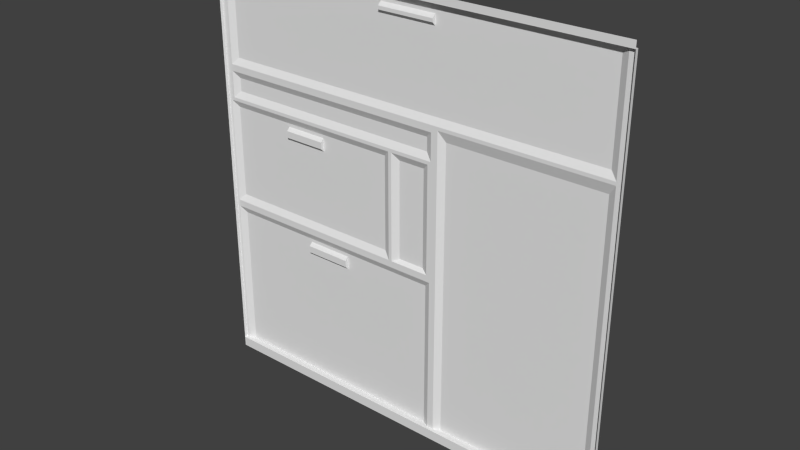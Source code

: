 # Source: maint1_2.blend  (saved by Blender 2.76.0; exported with 4.5.12 LTS)
import bpy
from mathutils import Matrix  # noqa: F401  (used for matrix-valued properties, if any)

bpy.ops.wm.read_factory_settings(use_empty=True)
scene = bpy.context.scene
scene.name = 'Scene'

# ---- collections
col_collection_1 = bpy.data.collections.new('Collection 1'); scene.collection.children.link(col_collection_1)

# ---- materials (node trees are filled in below, after node groups)
mat_maint1_2 = bpy.data.materials.new('maint1_2')
mat_maint1_2.alpha_threshold = 0.0
mat_maint1_2.use_transparent_shadow = False
mat_maint1_2.roughness = 0.5

# ---- material node trees

# ---- world
world_world = bpy.data.worlds.new('World'); scene.world = world_world
world_world.color = (0.05088, 0.05088, 0.05088)
world_world.use_sun_shadow = False
world_world.sun_shadow_jitter_overblur = 0.0
world_world.cycles.sampling_method = 'MANUAL'
world_world.cycles.sample_map_resolution = 256

# ---- meshes
me_maint1_2_meshdata = bpy.data.meshes.new('maint1_2_meshdata')
me_maint1_2_meshdata.from_pydata([(1.28, -1.28, -1.28), (-1.28, -1.28, -1.28), (1.28, -1.28, 1.28), (-1.28, -1.28, 1.28), (-1.28, -1.28, 1.24), (1.28, -1.28, 1.24), (1.28, -1.28, -1.22), (-1.28, -1.28, -1.22), (-1.24, -1.26, 1.24), (-1.2, -1.26, 1.24), (-1.28, -1.26, 1.24), (1.2, -1.24, 1.2), (-1.24, -1.26, 1.2), (-1.22, -1.26, 1.2), (-1.2, -1.24, 1.2), (-1.2, -1.24, 1.18), (-0.14, -1.26, 1.16), (-0.14, -1.26, 1.14), (1.28, -1.26, 1.24), (1.2, -1.26, 1.24), (1.24, -1.26, 1.24), (1.28, -1.26, -1.22), (-1.28, -1.26, -1.22), (-1.26, -1.26, -1.22), (0.2801, -1.24, -1.22), (1.2, -1.24, -1.22), (-1.22, -1.24, -1.22), (1.24, -1.26, -1.22), (0.16, -1.24, -1.22), (0.2401, -1.26, -1.22), (0.2, -1.26, -1.22), (0.2, -1.24, 1.18), (-1.22, -1.24, -0.32), (0.16, -1.24, -0.32), (-1.26, -1.26, -0.2399), (0.14, -1.24, -0.2198), (-0.08002, -1.26, -0.2399), (1.2, -1.24, 0.54), (-0.06002, -1.26, 0.58), (-0.02001, -1.26, 0.58), (-1.2, -1.24, 0.36), (-1.26, -1.26, -0.2799), (0.16, -1.24, 0.54), (0.2, -1.26, 0.58), (-0.06002, -1.26, 0.62), (-0.02001, -1.26, 0.62), (0.2, -1.26, -0.2799), (-1.2, -1.24, 0.54), (1.2, -1.24, 0.6601), (-1.2, -1.24, 0.6601), (0.18, -1.26, -0.2399), (0.2801, -1.24, 0.54), (0.2401, -1.26, 0.6), (1.24, -1.26, 0.6), (1.24, -1.26, 0.62), (1.2, -1.26, 0.62), (-1.24, -1.26, 0.58), (-1.24, -1.26, 0.62), (-1.22, -1.24, 0.36), (0.2, -1.26, 0.42), (0.16, -1.24, 0.46), (0.14, -1.24, 0.36), (-1.2, -1.24, 0.46), (-1.24, -1.26, 0.42), (-1.26, -1.26, 0.4), (1.2, -1.24, 0.46), (1.24, -1.26, 0.46), (0.2801, -1.24, 0.46), (0.2401, -1.26, 0.46), (-0.02001, -1.26, -0.2399), (-0.02001, -1.24, -0.2198), (-0.12, -1.24, 0.34), (-0.12, -1.24, 0.36), (-0.02001, -1.26, -0.2799), (-0.06002, -1.26, -0.2799), (0.18, -1.26, 0.4), (-0.02001, -1.24, 0.36), (-0.06002, -1.26, 0.4), (-0.08002, -1.26, 0.4), (-0.06002, -1.26, -0.2399), (-0.08002, -1.24, -0.32), (-0.06002, -1.24, 1.2), (-0.06002, -1.24, 1.18), (-1.22, -1.24, -0.2), (-0.12, -1.24, -0.2), (-0.4, -1.26, 0.42), (-0.4, -1.26, 0.4), (-0.14, -1.24, 1.18), (0.2, -1.24, 1.12), (-0.14, -1.24, 1.12), (0.2, -1.26, 1.14), (0.2, -1.26, 1.16), (-0.82, -1.26, 0.42), (-0.82, -1.26, 0.4), (-0.82, -1.24, 0.34), (-0.6799, -1.24, -0.32), (-0.5601, -1.24, 0.34), (-0.82, -1.24, 0.2601), (-0.5601, -1.24, 0.2601), (-0.5601, -1.26, 0.2801), (-0.5601, -1.26, 0.3201), (-0.4, -1.24, -0.34), (-0.6799, -1.24, -0.34), (-0.4, -1.24, -0.42), (-0.6799, -1.24, -0.42), (-0.4, -1.26, -0.4), (-0.4, -1.26, -0.36), (-0.6799, -1.26, -0.36), (-0.82, -1.26, 0.2801), (-0.82, -1.26, 0.3201), (-0.6799, -1.26, -0.4)], [], [(21, 18, 5), (80, 95, 74), (16, 82, 91), (21, 6, 27), (96, 40, 72), (37, 51, 53), (26, 28, 7), (28, 30, 7), (10, 64, 34), (88, 31, 11), (84, 71, 36), (21, 27, 66), (106, 107, 101), (14, 81, 87), (1, 7, 6), (73, 33, 80), (12, 57, 10), (3, 2, 5), (7, 22, 23), (110, 107, 105), (88, 90, 91), (87, 16, 17), (59, 43, 68), (39, 38, 44), (42, 43, 59), (32, 102, 104), (48, 11, 54), (68, 29, 46), (84, 83, 98), (85, 92, 62), (77, 75, 76), (73, 46, 33), (11, 48, 88), (9, 8, 4), (23, 26, 7), (88, 89, 90), (5, 18, 20), (56, 63, 64), (31, 81, 11), (88, 48, 89), (7, 30, 6), (80, 101, 95), (103, 28, 26), (55, 53, 52), (22, 10, 34), (31, 82, 81), (55, 54, 53), (58, 64, 40), (43, 52, 68), (30, 29, 6), (41, 34, 36), (26, 104, 103), (41, 74, 95), (13, 12, 8), (31, 91, 82), (15, 87, 89), (11, 19, 20), (110, 104, 107), (49, 89, 48), (95, 102, 32), (25, 65, 27), (49, 48, 45), (0, 1, 6), (93, 86, 72), (59, 50, 75), (52, 51, 68), (54, 55, 48), (65, 37, 66), (75, 77, 59), (43, 39, 45), (56, 47, 63), (11, 20, 54), (45, 39, 44), (16, 87, 82), (107, 102, 101), (74, 41, 36), (79, 36, 78), (18, 21, 66), (47, 38, 42), (67, 65, 25), (83, 40, 97), (98, 99, 96), (101, 80, 103), (60, 42, 59), (78, 86, 85), (47, 62, 63), (59, 68, 50), (29, 24, 27), (57, 56, 64), (37, 53, 66), (20, 19, 5), (82, 87, 81), (97, 98, 83), (75, 61, 76), (98, 97, 99), (57, 44, 56), (8, 10, 4), (107, 106, 105), (48, 55, 45), (78, 72, 86), (42, 38, 39), (26, 32, 104), (85, 62, 60), (34, 83, 84), (41, 22, 34), (56, 38, 47), (31, 88, 91), (67, 51, 37), (41, 32, 23), (78, 36, 71), (9, 19, 81), (68, 46, 50), (58, 40, 83), (28, 33, 30), (100, 109, 96), (60, 62, 47), (98, 71, 84), (29, 30, 46), (51, 67, 68), (74, 79, 69), (61, 35, 70), (63, 93, 64), (76, 70, 79), (74, 73, 80), (69, 70, 35), (64, 93, 40), (29, 68, 24), (101, 102, 95), (14, 13, 8), (65, 66, 27), (50, 35, 61), (12, 13, 15), (51, 52, 53), (90, 17, 91), (57, 12, 49), (92, 93, 63), (39, 43, 42), (63, 62, 92), (42, 60, 47), (96, 94, 40), (7, 4, 22), (73, 74, 69), (77, 78, 59), (41, 23, 22), (97, 108, 99), (19, 4, 5), (4, 3, 5), (96, 71, 98), (72, 71, 96), (77, 79, 78), (103, 104, 105), (89, 17, 90), (4, 10, 22), (78, 85, 59), (33, 28, 80), (10, 57, 64), (8, 12, 10), (89, 87, 17), (99, 108, 100), (69, 79, 70), (95, 32, 41), (73, 69, 50), (93, 92, 85), (14, 9, 81), (103, 105, 101), (60, 59, 85), (45, 44, 49), (108, 109, 100), (104, 110, 105), (83, 34, 58), (57, 49, 44), (17, 16, 91), (46, 73, 50), (6, 21, 5), (74, 36, 79), (37, 65, 67), (25, 24, 67), (77, 76, 79), (103, 80, 28), (49, 15, 89), (54, 18, 53), (44, 38, 56), (76, 61, 70), (27, 6, 29), (108, 97, 109), (43, 45, 52), (15, 49, 12), (18, 66, 53), (40, 94, 97), (72, 40, 93), (72, 78, 71), (54, 20, 18), (24, 25, 27), (109, 94, 96), (34, 64, 58), (13, 14, 15), (32, 26, 23), (36, 34, 84), (11, 81, 19), (68, 67, 24), (45, 55, 52), (4, 19, 9), (35, 50, 69), (75, 50, 61), (86, 93, 85), (15, 14, 87), (8, 9, 14), (99, 100, 96), (97, 94, 109), (105, 106, 101), (104, 102, 107), (33, 46, 30)])
_uv = me_maint1_2_meshdata.uv_layers.new(name='UVMap')
_uv.uv.foreach_set('vector', [0.0, 0.02339, 0.0, 0.9844, 0.0, 0.9844, 0.5386, 0.3756, 0.7632, 0.3756, 0.5311, 0.39, 0.5466, 0.9536, 0.5192, 0.9604, 0.4299, 0.9536, 0.0, 0.02339, 0.0, 0.02339, 0.01564, 0.02339, 0.7188, 0.6328, 0.9688, 0.6406, 0.5469, 0.6406, 0.03862, 0.7114, 0.3832, 0.7114, 0.02362, 0.7339, 0.9766, 0.02339, 0.4375, 0.02339, 1.0, 0.02339, 0.4375, 0.02339, 0.4219, 0.02339, 1.0, 0.02339, 1.0, 0.9844, 0.9922, 0.6563, 0.9922, 0.4063, 0.4219, 0.9375, 0.4219, 0.9609, 0.03128, 0.9687, 0.5438, 0.465, 0.5438, 0.5928, 0.5343, 0.4556, 0.0, 0.02339, 0.01564, 0.02339, 0.01564, 0.6797, 0.6562, 0.3594, 0.7656, 0.3594, 0.6562, 0.3672, 0.9688, 0.9687, 0.5234, 0.9687, 0.5547, 0.9609, 1.0, 0.0, 1.0, 0.02339, 0.0, 0.02339, 0.5161, 0.39, 0.4487, 0.3756, 0.5386, 0.3756, 0.9844, 0.9687, 0.9844, 0.7422, 1.0, 0.9844, 1.0, 1.0, 0.0, 1.0, 0.0, 0.9844, 1.0, 0.02339, 1.0, 0.02339, 0.9922, 0.02339, 0.7656, 0.3437, 0.7656, 0.3594, 0.6562, 0.3437, 0.4261, 0.9473, 0.4261, 0.9488, 0.4261, 0.9504, 0.5423, 0.9514, 0.5423, 0.9502, 0.5423, 0.949, 0.4219, 0.6641, 0.4219, 0.7266, 0.4062, 0.6797, 0.5078, 0.7266, 0.5234, 0.7266, 0.5234, 0.7422, 0.432, 0.6998, 0.4274, 0.7044, 0.4274, 0.6863, 0.9766, 0.375, 0.7656, 0.3672, 0.7656, 0.3359, 0.02975, 0.7804, 0.02975, 0.9462, 0.01716, 0.7681, 0.4062, 0.6797, 0.4062, 0.02339, 0.4219, 0.3907, 0.5469, 0.4219, 0.9766, 0.4219, 0.7188, 0.6016, 0.6692, 0.6662, 0.7878, 0.6662, 0.8952, 0.6775, 0.5092, 0.6539, 0.444, 0.6539, 0.4983, 0.643, 0.5161, 0.39, 0.4337, 0.39, 0.4487, 0.3756, 0.03128, 0.9687, 0.03128, 0.7578, 0.4219, 0.9375, 0.9688, 0.9844, 0.9844, 0.9844, 1.0, 0.9844, 0.9922, 0.02339, 0.9766, 0.02339, 1.0, 0.02339, 0.4232, 0.9378, 0.5534, 0.9378, 0.4232, 0.945, 0.0, 0.9844, 0.0, 0.9844, 0.01564, 0.9844, 0.9844, 0.7266, 0.9844, 0.6641, 0.9922, 0.6563, 0.4219, 0.9609, 0.5234, 0.9687, 0.03128, 0.9687, 0.4219, 0.9375, 0.03128, 0.7578, 0.5547, 0.9375, 1.0, 0.02339, 0.4219, 0.02339, 0.0, 0.02339, 0.5313, 0.375, 0.6562, 0.3672, 0.7656, 0.375, 0.6562, 0.3359, 0.4375, 0.02339, 0.9766, 0.02339, 0.03128, 0.7422, 0.01564, 0.7344, 0.4062, 0.7344, 1.0, 0.02339, 1.0, 0.9844, 0.9922, 0.4063, 0.4219, 0.9609, 0.5234, 0.9609, 0.5234, 0.9687, 0.03128, 0.7422, 0.01564, 0.7422, 0.01564, 0.7344, 0.9666, 0.6414, 0.9815, 0.6554, 0.9591, 0.6414, 0.4219, 0.7266, 0.4062, 0.7344, 0.4062, 0.6797, 0.4219, 0.02339, 0.4062, 0.02339, 0.0, 0.02339, 0.9922, 0.3907, 0.9922, 0.4063, 0.5313, 0.4063, 0.9766, 0.02339, 0.7656, 0.3359, 0.6562, 0.3359, 0.9803, 0.39, 0.5311, 0.39, 0.7632, 0.3756, 0.9774, 0.963, 0.9803, 0.963, 0.9803, 0.9687, 0.4299, 0.9604, 0.4299, 0.9536, 0.5192, 0.9604, 0.9688, 0.9609, 0.5547, 0.9609, 0.5547, 0.9375, 0.04467, 0.9685, 0.04467, 0.9752, 0.03796, 0.9752, 0.7454, 0.3497, 0.7454, 0.3479, 0.7454, 0.3533, 0.9688, 0.7578, 0.5547, 0.9375, 0.03128, 0.7578, 0.7656, 0.375, 0.7656, 0.3672, 0.9766, 0.375, 0.03128, 0.02339, 0.03128, 0.6797, 0.01564, 0.02339, 0.9675, 0.7568, 0.03257, 0.7568, 0.5078, 0.7432, 0.0, 0.0, 1.0, 0.0, 0.0, 0.02339, 0.8176, 0.6554, 0.6612, 0.6554, 0.5569, 0.6414, 0.4219, 0.6641, 0.4297, 0.4063, 0.4297, 0.6563, 0.4013, 0.7109, 0.3955, 0.7021, 0.4013, 0.6904, 0.03039, 0.7449, 0.04322, 0.7449, 0.04322, 0.7561, 0.02848, 0.6776, 0.02848, 0.6977, 0.01843, 0.6776, 0.4297, 0.6563, 0.5234, 0.6563, 0.4219, 0.6641, 0.4219, 0.7266, 0.5078, 0.7266, 0.5078, 0.7422, 0.9797, 0.7079, 0.9734, 0.7016, 0.9797, 0.6827, 0.02975, 0.9462, 0.01716, 0.9585, 0.01716, 0.7681, 0.5078, 0.7422, 0.5078, 0.7266, 0.5234, 0.7422, 0.5466, 0.9536, 0.5466, 0.9604, 0.5192, 0.9604, 0.7656, 0.3594, 0.7656, 0.3672, 0.6562, 0.3672, 0.5234, 0.3907, 0.9922, 0.3907, 0.5313, 0.4063, 0.5234, 0.4063, 0.5313, 0.4063, 0.5313, 0.6563, 0.0, 0.9844, 0.0, 0.02339, 0.01564, 0.6797, 0.8499, 0.7144, 0.6039, 0.7231, 0.5564, 0.7144, 0.3906, 0.6797, 0.03128, 0.6797, 0.03128, 0.02339, 0.9766, 0.4219, 0.9688, 0.6406, 0.8203, 0.6016, 0.7368, 0.6118, 0.7368, 0.6146, 0.7368, 0.6231, 0.6562, 0.3672, 0.5313, 0.375, 0.6562, 0.3359, 0.432, 0.6908, 0.432, 0.6998, 0.4274, 0.6863, 0.5313, 0.6563, 0.6562, 0.6563, 0.6562, 0.6641, 0.9734, 0.7016, 0.9734, 0.689, 0.9797, 0.6827, 0.4219, 0.6641, 0.4062, 0.6797, 0.4297, 0.4063, 0.4062, 0.02339, 0.3906, 0.02339, 0.01564, 0.02339, 0.9844, 0.7422, 0.9844, 0.7266, 0.9922, 0.6563, 0.02848, 0.6977, 0.01843, 0.7127, 0.01843, 0.6776, 0.01564, 0.9844, 0.03128, 0.9844, 0.0, 0.9844, 0.5234, 0.9609, 0.5547, 0.9609, 0.5234, 0.9687, 0.8203, 0.6016, 0.7188, 0.6016, 0.9766, 0.4219, 0.444, 0.6539, 0.4548, 0.643, 0.4983, 0.643, 0.7188, 0.6016, 0.8203, 0.6016, 0.7188, 0.6094, 0.9844, 0.7422, 0.5234, 0.7422, 0.9844, 0.7266, 0.9844, 0.9844, 1.0, 0.9844, 1.0, 0.9844, 0.7656, 0.3594, 0.6562, 0.3594, 0.6562, 0.3437, 0.03257, 0.7568, 0.03257, 0.7432, 0.5078, 0.7432, 0.542, 0.6554, 0.5569, 0.6414, 0.6612, 0.6554, 0.5564, 0.7144, 0.6039, 0.7231, 0.5953, 0.7231, 0.9766, 0.02339, 0.9766, 0.375, 0.7656, 0.3359, 0.6692, 0.6662, 0.8952, 0.6775, 0.5111, 0.6775, 0.9199, 0.4087, 0.9092, 0.4194, 0.6142, 0.4194, 0.9922, 0.3907, 1.0, 0.02339, 0.9922, 0.4063, 0.8585, 0.7231, 0.6039, 0.7231, 0.8499, 0.7144, 0.4261, 0.9519, 0.4261, 0.9473, 0.4261, 0.9504, 0.3906, 0.6797, 0.3906, 0.7109, 0.03128, 0.7109, 0.9906, 0.3529, 0.9782, 0.3405, 0.9906, 0.06116, 0.5343, 0.607, 0.5343, 0.4556, 0.5438, 0.5928, 0.9688, 0.9844, 0.03128, 0.9844, 0.5234, 0.9687, 0.4062, 0.6797, 0.4219, 0.3907, 0.4297, 0.4063, 0.9766, 0.6406, 0.9688, 0.6406, 0.9766, 0.4219, 0.4352, 0.07641, 0.4352, 0.3265, 0.4241, 0.07641, 0.7188, 0.625, 0.8203, 0.625, 0.7188, 0.6328, 0.4375, 0.6797, 0.9688, 0.6797, 0.9688, 0.7109, 0.7188, 0.6016, 0.5469, 0.6328, 0.5469, 0.4219, 0.4062, 0.02339, 0.4219, 0.02339, 0.4219, 0.3907, 0.3955, 0.7021, 0.3955, 0.6904, 0.4013, 0.6904, 0.5234, 0.3907, 0.5234, 0.4063, 0.5078, 0.4063, 0.4453, 0.6406, 0.4453, 0.4141, 0.5078, 0.4141, 0.9844, 0.6641, 0.8203, 0.6563, 0.9922, 0.6563, 0.5092, 0.6219, 0.5092, 0.4342, 0.5221, 0.4277, 0.5311, 0.39, 0.5161, 0.39, 0.5386, 0.3756, 0.4954, 0.4079, 0.4954, 0.4126, 0.4577, 0.4126, 0.9815, 0.6554, 0.8176, 0.6554, 0.9591, 0.6414, 0.4062, 0.02339, 0.4062, 0.6797, 0.3906, 0.02339, 0.6562, 0.3672, 0.7656, 0.3672, 0.7656, 0.375, 0.9745, 0.963, 0.9774, 0.963, 0.9803, 0.9687, 0.03128, 0.6797, 0.01564, 0.6797, 0.01564, 0.02339, 0.4318, 0.4404, 0.4432, 0.4461, 0.4432, 0.6108, 0.9841, 0.968, 0.9766, 0.968, 0.9691, 0.9603, 0.3832, 0.7114, 0.3982, 0.7339, 0.02362, 0.7339, 0.4219, 0.9453, 0.5547, 0.9453, 0.4219, 0.9531, 0.9841, 0.7451, 0.9841, 0.968, 0.9688, 0.7578, 0.8203, 0.6641, 0.8203, 0.6563, 0.9844, 0.6641, 0.5953, 0.7231, 0.5478, 0.7231, 0.5564, 0.7144, 0.9065, 0.6662, 0.8952, 0.6775, 0.7878, 0.6662, 0.4375, 0.7109, 0.4375, 0.6797, 0.9688, 0.7109, 0.7188, 0.6328, 0.8203, 0.6328, 0.9688, 0.6406, 1.0, 0.02339, 1.0, 0.9844, 1.0, 0.02339, 0.5078, 0.3907, 0.5234, 0.3907, 0.5078, 0.4063, 0.5234, 0.6563, 0.5313, 0.6563, 0.4219, 0.6641, 0.9922, 0.3907, 0.9922, 0.02339, 1.0, 0.02339, 0.8203, 0.6016, 0.8203, 0.6094, 0.7188, 0.6094, 0.03128, 0.9844, 1.0, 0.9844, 0.0, 0.9844, 1.0, 0.9844, 1.0, 1.0, 0.0, 0.9844, 0.7188, 0.6328, 0.5469, 0.6328, 0.7188, 0.6016, 0.5469, 0.6406, 0.5469, 0.6328, 0.7188, 0.6328, 0.5234, 0.6563, 0.5234, 0.4063, 0.5313, 0.6563, 0.6562, 0.3359, 0.7656, 0.3359, 0.6562, 0.3437, 0.5534, 0.9378, 0.5534, 0.945, 0.4232, 0.945, 1.0, 0.9844, 1.0, 0.9844, 1.0, 0.02339, 0.5313, 0.6563, 0.6562, 0.6641, 0.4219, 0.6641, 0.4375, 0.375, 0.4375, 0.02339, 0.5313, 0.375, 1.0, 0.9844, 0.9844, 0.7422, 0.9922, 0.6563, 0.9844, 0.9844, 0.9844, 0.9687, 1.0, 0.9844, 0.5423, 0.9478, 0.5423, 0.9514, 0.5423, 0.949, 0.7188, 0.6094, 0.8203, 0.6094, 0.7188, 0.625, 0.4954, 0.4079, 0.5048, 0.4079, 0.4954, 0.4126, 0.7632, 0.3756, 0.9654, 0.3756, 0.9803, 0.39, 0.5078, 0.3907, 0.5078, 0.4063, 0.4297, 0.4063, 0.8203, 0.6563, 0.8203, 0.6641, 0.6562, 0.6641, 0.9688, 0.9687, 0.9688, 0.9844, 0.5234, 0.9687, 0.6674, 0.3526, 0.6674, 0.3538, 0.6674, 0.3573, 0.5111, 0.6775, 0.4998, 0.6662, 0.6692, 0.6662, 0.5078, 0.7432, 0.5234, 0.7432, 0.9675, 0.7568, 0.8203, 0.6094, 0.8203, 0.625, 0.7188, 0.625, 0.7656, 0.3359, 0.7656, 0.3437, 0.6562, 0.3437, 0.9788, 0.4523, 0.99, 0.4411, 0.9788, 0.6102, 0.9828, 0.7458, 0.9675, 0.7568, 0.5234, 0.7432, 0.5547, 0.9453, 0.5547, 0.9531, 0.4219, 0.9531, 0.4219, 0.3907, 0.5078, 0.3907, 0.4297, 0.4063, 0.0, 0.02339, 0.0, 0.02339, 0.0, 0.9844, 0.5234, 0.3907, 0.5313, 0.4063, 0.5234, 0.4063, 0.03128, 0.7109, 0.03128, 0.6797, 0.3906, 0.6797, 0.03128, 0.02339, 0.3906, 0.02339, 0.3906, 0.6797, 0.5221, 0.6348, 0.5092, 0.6219, 0.5221, 0.4277, 0.6562, 0.3359, 0.5313, 0.375, 0.4375, 0.02339, 0.9688, 0.7578, 0.9688, 0.9609, 0.5547, 0.9375, 0.01564, 0.7422, 0.0, 0.9844, 0.01564, 0.7344, 0.5234, 0.7422, 0.5234, 0.7266, 0.9844, 0.7266, 0.5078, 0.6406, 0.4453, 0.6406, 0.5078, 0.4141, 0.01564, 0.02339, 0.0, 0.02339, 0.4062, 0.02339, 0.8184, 0.6154, 0.8184, 0.6133, 0.8184, 0.6197, 0.4219, 0.7266, 0.5078, 0.7422, 0.4062, 0.7344, 0.9691, 0.9603, 0.9688, 0.7578, 0.9841, 0.968, 0.0, 0.9844, 0.01564, 0.6797, 0.01564, 0.7344, 0.9688, 0.6406, 0.8203, 0.6328, 0.8203, 0.6016, 0.5569, 0.6414, 0.9591, 0.6414, 0.8176, 0.6554, 0.5438, 0.5975, 0.5343, 0.607, 0.5438, 0.5928, 0.01564, 0.7422, 0.01564, 0.9844, 0.0, 0.9844, 0.3906, 0.02339, 0.03128, 0.02339, 0.01564, 0.02339, 0.8203, 0.625, 0.8203, 0.6328, 0.7188, 0.6328, 0.99, 0.4411, 0.99, 0.6215, 0.9788, 0.6102, 0.9766, 0.968, 0.9691, 0.968, 0.9691, 0.9603, 0.9782, 0.3405, 0.9782, 0.06116, 0.9906, 0.06116, 0.6035, 0.4087, 0.9199, 0.4087, 0.6142, 0.4194, 0.03128, 0.9687, 0.5234, 0.9687, 0.03128, 0.9844, 0.4062, 0.6797, 0.3906, 0.6797, 0.3906, 0.02339, 0.5078, 0.7422, 0.03128, 0.7422, 0.4062, 0.7344, 1.0, 0.9844, 0.03128, 0.9844, 0.9688, 0.9844, 0.4577, 0.4126, 0.4483, 0.4079, 0.4954, 0.4079, 0.4318, 0.6222, 0.4318, 0.4404, 0.4432, 0.6108, 0.6562, 0.6563, 0.8203, 0.6563, 0.6562, 0.6641, 0.9688, 0.9609, 0.9688, 0.9687, 0.5547, 0.9609, 0.96, 0.9794, 0.9522, 0.9794, 0.9522, 0.9717, 0.7368, 0.6146, 0.7368, 0.6203, 0.7368, 0.6231, 0.8184, 0.6133, 0.8184, 0.6218, 0.8184, 0.6197, 0.6674, 0.3538, 0.6674, 0.3561, 0.6674, 0.3573, 0.7454, 0.3479, 0.7454, 0.3551, 0.7454, 0.3533, 0.4352, 0.3265, 0.4241, 0.3376, 0.4241, 0.07641])
me_maint1_2_meshdata.materials.append(mat_maint1_2)
me_maint1_2_meshdata.use_remesh_preserve_volume = False
me_maint1_2_meshdata.use_remesh_preserve_attributes = False
me_maint1_2_meshdata.use_mirror_vertex_groups = False
me_maint1_2_meshdata.update()

# ---- objects
ob_maint1_2_mesh = bpy.data.objects.new('maint1_2_mesh', me_maint1_2_meshdata)

# ---- transforms, parenting, visibility, modifiers, constraints
ob_maint1_2_mesh.location = (0.0, 0.0, 0.0)
ob_maint1_2_mesh.lineart.crease_threshold = 0.0

# ---- collection membership
col_collection_1.objects.link(ob_maint1_2_mesh)

# ---- scene / render settings (as saved in the file)
scene.frame_start = 1; scene.frame_end = 2; scene.frame_set(1)
scene.render.engine = 'BLENDER_EEVEE_NEXT'
scene.render.resolution_percentage = 50
scene.render.dither_intensity = 0.0
scene.cycles.use_denoising = False
scene.cycles.samples = 10
scene.cycles.sampling_pattern = 'TABULATED_SOBOL'
scene.cycles.light_sampling_threshold = 0.0
scene.cycles.use_adaptive_sampling = False
scene.cycles.use_light_tree = False
scene.cycles.blur_glossy = 0.0
scene.cycles.pixel_filter_type = 'GAUSSIAN'
scene.cycles.sample_clamp_indirect = 0.0
scene.view_settings.view_transform = 'Standard'
bpy.context.view_layer.update()

# ---- added for rendering (the .blend has no active camera and no usable light): camera, sun
cam_auto = bpy.data.cameras.new('AutoCamera')
cam_auto.lens = 50.0
cam_auto.sensor_width = 36.0
cam_auto.clip_end = 1000.0
ob_auto_camera = bpy.data.objects.new('AutoCamera', cam_auto)
scene.collection.objects.link(ob_auto_camera)
ob_auto_camera.location = (3.34987, -5.27985, 2.6799)
ob_auto_camera.rotation_euler = (1.09748, -7.21219e-08, 0.694738)
scene.camera = ob_auto_camera
light_auto_sun = bpy.data.lights.new('AutoSun', 'SUN')
light_auto_sun.energy = 3.0
light_auto_sun.angle = 0.0523599
ob_auto_sun = bpy.data.objects.new('AutoSun', light_auto_sun)
scene.collection.objects.link(ob_auto_sun)
ob_auto_sun.rotation_euler = (0.872665, 0.174533, 0.523599)
bpy.context.view_layer.update()

